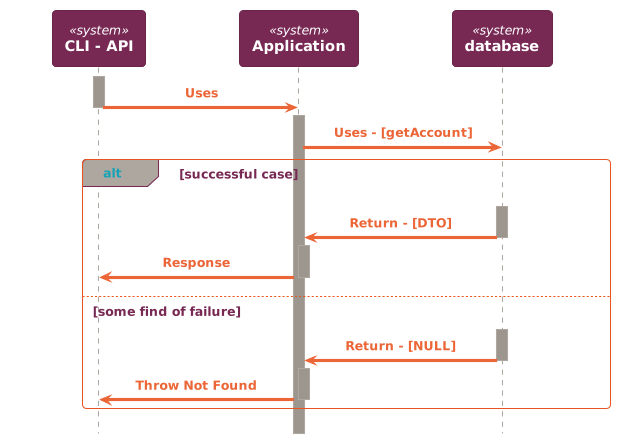

The diagram above was rendered by PlantUML. Its source (embedded in the PNG):
@startuml
!theme C4_united from https://raw.githubusercontent.com/plantuml-stdlib/C4-PlantUML/master/themes
!include https://raw.githubusercontent.com/plantuml-stdlib/C4-PlantUML/master/C4_Sequence.puml

System(primaryActor, "CLI - API")
System(application, "Application")
System(db, "database")

activate primaryActor

Rel(primaryActor, application, "Uses")
deactivate primaryActor
activate application
Rel(application, db, "Uses - [getAccount]")
alt successful case
    activate db
    Rel(db, application, "Return - [DTO]")
    deactivate db
    activate application
    Rel(application, primaryActor, "Response")
    deactivate application
else some find of failure
    activate db
    Rel(db, application, "Return - [NULL]")
    deactivate db
    activate application
    Rel(application, primaryActor, "Throw Not Found")
    deactivate application
end
@enduml